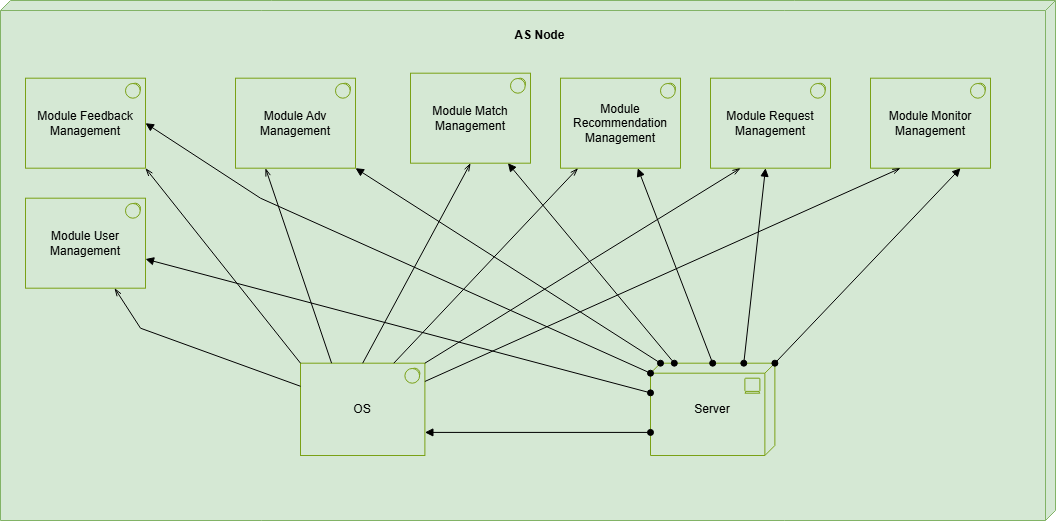

The diagram above was exported from draw.io. Its source (the exported page's mxGraphModel, read from the mxfile embedded in the PNG):
<mxGraphModel dx="836" dy="452" grid="1" gridSize="10" guides="1" tooltips="1" connect="1" arrows="1" fold="1" page="0" pageScale="1" pageWidth="1169" pageHeight="827" math="0" shadow="0">
  <root>
    <mxCell id="0" />
    <mxCell id="1" parent="0" />
    <mxCell id="g6CzIj2Bt6NaJsOG0-bN-1" value="" style="verticalAlign=top;align=left;spacingTop=8;spacingLeft=2;spacingRight=12;shape=cube;size=10;direction=south;fontStyle=4;html=1;whiteSpace=wrap;fillColor=#d5e8d4;strokeColor=#82b366;" vertex="1" parent="1">
      <mxGeometry x="1180" y="530" width="1055" height="520" as="geometry" />
    </mxCell>
    <mxCell id="g6CzIj2Bt6NaJsOG0-bN-2" value="Module User Management" style="html=1;outlineConnect=0;whiteSpace=wrap;fillColor=#d5e8d4;shape=mxgraph.archimate.application;appType=sysSw;strokeColor=#7AA116;" vertex="1" parent="1">
      <mxGeometry x="1205" y="727.69" width="120" height="90" as="geometry" />
    </mxCell>
    <mxCell id="g6CzIj2Bt6NaJsOG0-bN-3" value="Server" style="html=1;outlineConnect=0;whiteSpace=wrap;fillColor=none;shape=mxgraph.archimate.tech;techType=device;strokeColor=#7AA116;" vertex="1" parent="1">
      <mxGeometry x="1830.0036585365854" y="892.6930769230769" width="124.39024390243901" height="92.3076923076923" as="geometry" />
    </mxCell>
    <mxCell id="g6CzIj2Bt6NaJsOG0-bN-4" value="OS" style="html=1;outlineConnect=0;whiteSpace=wrap;fillColor=#d5e8d4;shape=mxgraph.archimate.application;appType=sysSw;strokeColor=#7AA116;" vertex="1" parent="1">
      <mxGeometry x="1479.999268292683" y="892.6930769230769" width="124.39024390243901" height="92.3076923076923" as="geometry" />
    </mxCell>
    <mxCell id="g6CzIj2Bt6NaJsOG0-bN-5" value="Module Match Management" style="html=1;outlineConnect=0;whiteSpace=wrap;fillColor=#d5e8d4;shape=mxgraph.archimate.application;appType=sysSw;strokeColor=#7AA116;" vertex="1" parent="1">
      <mxGeometry x="1590" y="602.69" width="120" height="90" as="geometry" />
    </mxCell>
    <mxCell id="g6CzIj2Bt6NaJsOG0-bN-6" value="Module Feedback Management" style="html=1;outlineConnect=0;whiteSpace=wrap;fillColor=#d5e8d4;shape=mxgraph.archimate.application;appType=sysSw;strokeColor=#7AA116;" vertex="1" parent="1">
      <mxGeometry x="1205" y="607.69" width="120" height="90" as="geometry" />
    </mxCell>
    <mxCell id="g6CzIj2Bt6NaJsOG0-bN-7" value="Module Monitor Management" style="html=1;outlineConnect=0;whiteSpace=wrap;fillColor=#d5e8d4;shape=mxgraph.archimate.application;appType=sysSw;strokeColor=#7AA116;" vertex="1" parent="1">
      <mxGeometry x="2050" y="607.69" width="120" height="90" as="geometry" />
    </mxCell>
    <mxCell id="g6CzIj2Bt6NaJsOG0-bN-8" value="" style="endArrow=block;html=1;rounded=0;exitX=1;exitY=0;exitDx=0;exitDy=0;exitPerimeter=0;entryX=0.75;entryY=1;entryDx=0;entryDy=0;entryPerimeter=0;startArrow=oval;startFill=1;endFill=1;" edge="1" parent="1" source="g6CzIj2Bt6NaJsOG0-bN-3" target="g6CzIj2Bt6NaJsOG0-bN-7">
      <mxGeometry width="50" height="50" relative="1" as="geometry">
        <mxPoint x="1555" y="817.69" as="sourcePoint" />
        <mxPoint x="1605" y="767.69" as="targetPoint" />
        <Array as="points" />
      </mxGeometry>
    </mxCell>
    <mxCell id="g6CzIj2Bt6NaJsOG0-bN-9" value="" style="endArrow=block;html=1;rounded=0;exitX=0;exitY=0;exitDx=0;exitDy=10;exitPerimeter=0;entryX=1;entryY=0.5;entryDx=0;entryDy=0;entryPerimeter=0;startArrow=oval;startFill=1;endFill=1;" edge="1" parent="1" source="g6CzIj2Bt6NaJsOG0-bN-3" target="g6CzIj2Bt6NaJsOG0-bN-6">
      <mxGeometry width="50" height="50" relative="1" as="geometry">
        <mxPoint x="1654" y="817.69" as="sourcePoint" />
        <mxPoint x="1710" y="672.69" as="targetPoint" />
        <Array as="points">
          <mxPoint x="1440" y="727.69" />
        </Array>
      </mxGeometry>
    </mxCell>
    <mxCell id="g6CzIj2Bt6NaJsOG0-bN-10" value="" style="endArrow=block;html=1;rounded=0;startArrow=oval;startFill=1;endFill=1;" edge="1" parent="1" source="g6CzIj2Bt6NaJsOG0-bN-3" target="g6CzIj2Bt6NaJsOG0-bN-2">
      <mxGeometry width="50" height="50" relative="1" as="geometry">
        <mxPoint x="1708.39" y="837.69" as="sourcePoint" />
        <mxPoint x="1764.39" y="692.69" as="targetPoint" />
      </mxGeometry>
    </mxCell>
    <mxCell id="g6CzIj2Bt6NaJsOG0-bN-11" value="" style="endArrow=block;html=1;rounded=0;startArrow=oval;startFill=1;endFill=1;" edge="1" parent="1" source="g6CzIj2Bt6NaJsOG0-bN-3" target="g6CzIj2Bt6NaJsOG0-bN-5">
      <mxGeometry width="50" height="50" relative="1" as="geometry">
        <mxPoint x="1713.39" y="842.69" as="sourcePoint" />
        <mxPoint x="1769.39" y="697.69" as="targetPoint" />
      </mxGeometry>
    </mxCell>
    <mxCell id="g6CzIj2Bt6NaJsOG0-bN-12" value="" style="endArrow=openThin;html=1;rounded=0;entryX=0.25;entryY=1;entryDx=0;entryDy=0;entryPerimeter=0;endFill=0;" edge="1" parent="1" source="g6CzIj2Bt6NaJsOG0-bN-4" target="g6CzIj2Bt6NaJsOG0-bN-7">
      <mxGeometry width="50" height="50" relative="1" as="geometry">
        <mxPoint x="1550" y="802.69" as="sourcePoint" />
        <mxPoint x="1600" y="752.69" as="targetPoint" />
      </mxGeometry>
    </mxCell>
    <mxCell id="g6CzIj2Bt6NaJsOG0-bN-13" value="" style="endArrow=openThin;html=1;rounded=0;exitX=0;exitY=0.25;exitDx=0;exitDy=0;exitPerimeter=0;endFill=0;" edge="1" parent="1" source="g6CzIj2Bt6NaJsOG0-bN-4" target="g6CzIj2Bt6NaJsOG0-bN-2">
      <mxGeometry width="50" height="50" relative="1" as="geometry">
        <mxPoint x="1604" y="842.69" as="sourcePoint" />
        <mxPoint x="1760" y="697.69" as="targetPoint" />
        <Array as="points">
          <mxPoint x="1320" y="857.69" />
        </Array>
      </mxGeometry>
    </mxCell>
    <mxCell id="g6CzIj2Bt6NaJsOG0-bN-14" value="" style="endArrow=openThin;html=1;rounded=0;exitX=0.5;exitY=0;exitDx=0;exitDy=0;exitPerimeter=0;entryX=0.5;entryY=1;entryDx=0;entryDy=0;entryPerimeter=0;endFill=0;" edge="1" parent="1" source="g6CzIj2Bt6NaJsOG0-bN-4" target="g6CzIj2Bt6NaJsOG0-bN-5">
      <mxGeometry width="50" height="50" relative="1" as="geometry">
        <mxPoint x="1609" y="847.69" as="sourcePoint" />
        <mxPoint x="1765" y="702.69" as="targetPoint" />
      </mxGeometry>
    </mxCell>
    <mxCell id="g6CzIj2Bt6NaJsOG0-bN-15" value="" style="endArrow=openThin;html=1;rounded=0;exitX=0;exitY=0;exitDx=0;exitDy=0;exitPerimeter=0;entryX=1;entryY=1;entryDx=0;entryDy=0;entryPerimeter=0;endFill=0;" edge="1" parent="1" source="g6CzIj2Bt6NaJsOG0-bN-4" target="g6CzIj2Bt6NaJsOG0-bN-6">
      <mxGeometry width="50" height="50" relative="1" as="geometry">
        <mxPoint x="1614" y="852.69" as="sourcePoint" />
        <mxPoint x="1770" y="707.69" as="targetPoint" />
      </mxGeometry>
    </mxCell>
    <mxCell id="g6CzIj2Bt6NaJsOG0-bN-16" value="Module Recommendation Management" style="html=1;outlineConnect=0;whiteSpace=wrap;fillColor=#d5e8d4;shape=mxgraph.archimate.application;appType=sysSw;strokeColor=#7AA116;" vertex="1" parent="1">
      <mxGeometry x="1740" y="607.69" width="120" height="90" as="geometry" />
    </mxCell>
    <mxCell id="g6CzIj2Bt6NaJsOG0-bN-17" value="Module Request Management" style="html=1;outlineConnect=0;whiteSpace=wrap;fillColor=#d5e8d4;shape=mxgraph.archimate.application;appType=sysSw;strokeColor=#7AA116;" vertex="1" parent="1">
      <mxGeometry x="1890" y="607.69" width="120" height="90" as="geometry" />
    </mxCell>
    <mxCell id="g6CzIj2Bt6NaJsOG0-bN-18" value="Module Adv Management" style="html=1;outlineConnect=0;whiteSpace=wrap;fillColor=#d5e8d4;shape=mxgraph.archimate.application;appType=sysSw;strokeColor=#7AA116;" vertex="1" parent="1">
      <mxGeometry x="1415" y="607.69" width="120" height="90" as="geometry" />
    </mxCell>
    <mxCell id="g6CzIj2Bt6NaJsOG0-bN-19" value="" style="endArrow=openThin;html=1;rounded=0;exitX=1;exitY=0;exitDx=0;exitDy=0;exitPerimeter=0;entryX=0.25;entryY=1;entryDx=0;entryDy=0;entryPerimeter=0;endFill=0;" edge="1" parent="1" source="g6CzIj2Bt6NaJsOG0-bN-4" target="g6CzIj2Bt6NaJsOG0-bN-17">
      <mxGeometry width="50" height="50" relative="1" as="geometry">
        <mxPoint x="1609" y="897.69" as="sourcePoint" />
        <mxPoint x="2085" y="702.69" as="targetPoint" />
      </mxGeometry>
    </mxCell>
    <mxCell id="g6CzIj2Bt6NaJsOG0-bN-20" value="" style="endArrow=block;html=1;rounded=0;exitX=0.75;exitY=0;exitDx=0;exitDy=0;exitPerimeter=0;startArrow=oval;startFill=1;endFill=1;" edge="1" parent="1" source="g6CzIj2Bt6NaJsOG0-bN-3" target="g6CzIj2Bt6NaJsOG0-bN-17">
      <mxGeometry width="50" height="50" relative="1" as="geometry">
        <mxPoint x="1897" y="897.69" as="sourcePoint" />
        <mxPoint x="1700" y="702.69" as="targetPoint" />
      </mxGeometry>
    </mxCell>
    <mxCell id="g6CzIj2Bt6NaJsOG0-bN-21" value="" style="endArrow=block;html=1;rounded=0;startArrow=oval;startFill=1;endFill=1;exitX=0.5;exitY=0;exitDx=0;exitDy=0;exitPerimeter=0;" edge="1" parent="1" source="g6CzIj2Bt6NaJsOG0-bN-3" target="g6CzIj2Bt6NaJsOG0-bN-16">
      <mxGeometry width="50" height="50" relative="1" as="geometry">
        <mxPoint x="1858" y="897.69" as="sourcePoint" />
        <mxPoint x="1693" y="702.69" as="targetPoint" />
      </mxGeometry>
    </mxCell>
    <mxCell id="g6CzIj2Bt6NaJsOG0-bN-22" value="" style="endArrow=openThin;html=1;rounded=0;endFill=0;exitX=0.75;exitY=0;exitDx=0;exitDy=0;exitPerimeter=0;" edge="1" parent="1" source="g6CzIj2Bt6NaJsOG0-bN-4" target="g6CzIj2Bt6NaJsOG0-bN-16">
      <mxGeometry width="50" height="50" relative="1" as="geometry">
        <mxPoint x="1547" y="897.69" as="sourcePoint" />
        <mxPoint x="1655" y="702.69" as="targetPoint" />
      </mxGeometry>
    </mxCell>
    <mxCell id="g6CzIj2Bt6NaJsOG0-bN-23" value="" style="endArrow=openThin;html=1;rounded=0;entryX=0.25;entryY=1;entryDx=0;entryDy=0;entryPerimeter=0;endFill=0;exitX=0.25;exitY=0;exitDx=0;exitDy=0;exitPerimeter=0;" edge="1" parent="1" source="g6CzIj2Bt6NaJsOG0-bN-4" target="g6CzIj2Bt6NaJsOG0-bN-18">
      <mxGeometry width="50" height="50" relative="1" as="geometry">
        <mxPoint x="1547" y="897.69" as="sourcePoint" />
        <mxPoint x="1655" y="702.69" as="targetPoint" />
      </mxGeometry>
    </mxCell>
    <mxCell id="g6CzIj2Bt6NaJsOG0-bN-24" value="" style="endArrow=block;html=1;rounded=0;startArrow=oval;startFill=1;endFill=1;exitX=0;exitY=0;exitDx=10;exitDy=0;exitPerimeter=0;entryX=1;entryY=1;entryDx=0;entryDy=0;entryPerimeter=0;" edge="1" parent="1" source="g6CzIj2Bt6NaJsOG0-bN-3" target="g6CzIj2Bt6NaJsOG0-bN-18">
      <mxGeometry width="50" height="50" relative="1" as="geometry">
        <mxPoint x="1858" y="897.69" as="sourcePoint" />
        <mxPoint x="1693" y="702.69" as="targetPoint" />
      </mxGeometry>
    </mxCell>
    <mxCell id="g6CzIj2Bt6NaJsOG0-bN-25" value="" style="endArrow=block;html=1;rounded=0;startArrow=oval;startFill=1;endFill=1;exitX=0;exitY=0.75;exitDx=0;exitDy=0;exitPerimeter=0;entryX=1;entryY=0.75;entryDx=0;entryDy=0;entryPerimeter=0;" edge="1" parent="1" source="g6CzIj2Bt6NaJsOG0-bN-3" target="g6CzIj2Bt6NaJsOG0-bN-4">
      <mxGeometry width="50" height="50" relative="1" as="geometry">
        <mxPoint x="1845" y="897.69" as="sourcePoint" />
        <mxPoint x="1540" y="702.69" as="targetPoint" />
      </mxGeometry>
    </mxCell>
    <mxCell id="g6CzIj2Bt6NaJsOG0-bN-26" value="&lt;b&gt;AS Node&lt;/b&gt;" style="text;html=1;align=center;verticalAlign=middle;resizable=0;points=[];autosize=1;strokeColor=none;fillColor=none;" vertex="1" parent="1">
      <mxGeometry x="1684" y="550" width="70" height="30" as="geometry" />
    </mxCell>
  </root>
</mxGraphModel>